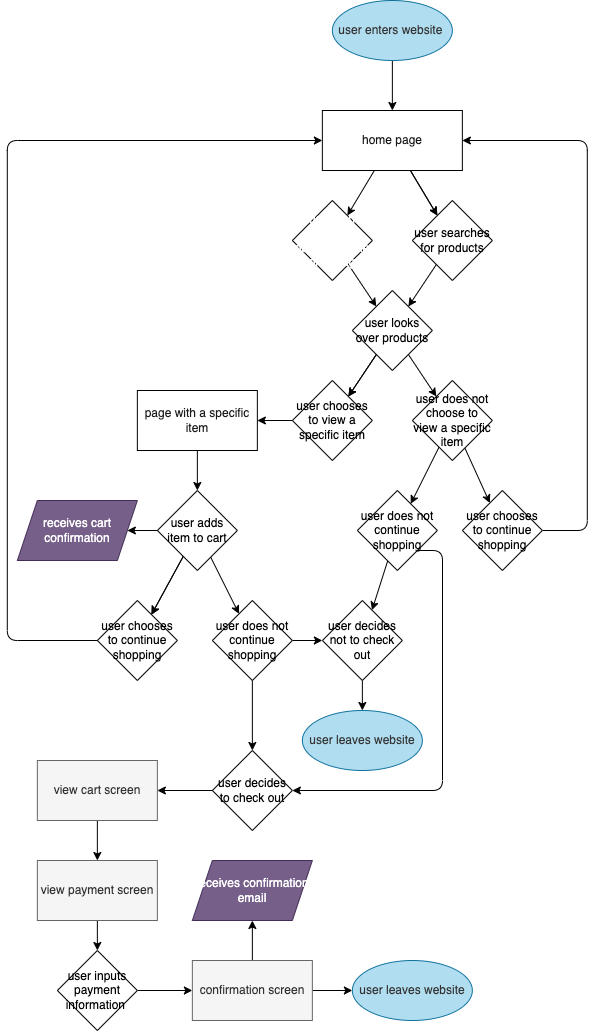

The diagram above was exported from draw.io. Its source (the exported page's mxGraphModel, read from the mxfile embedded in the PNG):
<mxGraphModel dx="1168" dy="1110" grid="1" gridSize="10" guides="1" tooltips="1" connect="1" arrows="1" fold="1" page="1" pageScale="1" pageWidth="850" pageHeight="1100" background="none" math="0" shadow="0">
  <root>
    <mxCell id="0" />
    <mxCell id="1" parent="0" />
    <mxCell id="10" value="" style="edgeStyle=none;html=1;fontColor=#1A1A1A;" edge="1" parent="1" source="2" target="9">
      <mxGeometry relative="1" as="geometry" />
    </mxCell>
    <mxCell id="11" value="" style="edgeStyle=none;html=1;fontColor=#1A1A1A;" edge="1" parent="1" source="2" target="9">
      <mxGeometry relative="1" as="geometry" />
    </mxCell>
    <mxCell id="13" value="" style="edgeStyle=none;html=1;fontColor=#1A1A1A;" edge="1" parent="1" source="2" target="12">
      <mxGeometry relative="1" as="geometry" />
    </mxCell>
    <mxCell id="2" value="&lt;font color=&quot;#1a1a1a&quot;&gt;home page&lt;/font&gt;" style="rounded=0;whiteSpace=wrap;html=1;fillColor=#FFFFFF;" vertex="1" parent="1">
      <mxGeometry x="449.86" y="150" width="140" height="60" as="geometry" />
    </mxCell>
    <mxCell id="4" value="" style="edgeStyle=none;html=1;fontColor=#1A1A1A;" edge="1" parent="1" source="3" target="2">
      <mxGeometry relative="1" as="geometry" />
    </mxCell>
    <mxCell id="3" value="&lt;font color=&quot;#333333&quot;&gt;user enters website&amp;nbsp;&lt;/font&gt;" style="ellipse;whiteSpace=wrap;html=1;fillColor=#b1ddf0;strokeColor=#10739e;" vertex="1" parent="1">
      <mxGeometry x="459.86" y="40" width="120" height="60" as="geometry" />
    </mxCell>
    <mxCell id="16" value="" style="edgeStyle=none;html=1;fontColor=#FFFFFF;" edge="1" parent="1" source="9" target="14">
      <mxGeometry relative="1" as="geometry" />
    </mxCell>
    <mxCell id="9" value="user searches for products" style="rhombus;whiteSpace=wrap;html=1;rounded=0;" vertex="1" parent="1">
      <mxGeometry x="539.86" y="240" width="80" height="80" as="geometry" />
    </mxCell>
    <mxCell id="15" value="" style="edgeStyle=none;html=1;fontColor=#FFFFFF;" edge="1" parent="1" source="12" target="14">
      <mxGeometry relative="1" as="geometry" />
    </mxCell>
    <mxCell id="12" value="&lt;span style=&quot;font-family: &amp;#34;helvetica&amp;#34; ; font-size: 12px ; font-style: normal ; font-weight: 400 ; letter-spacing: normal ; text-align: center ; text-indent: 0px ; text-transform: none ; word-spacing: 0px ; display: inline ; float: none&quot;&gt;&lt;font color=&quot;#ffffff&quot;&gt;user can explore objects on the home page&lt;/font&gt;&lt;/span&gt;" style="rhombus;whiteSpace=wrap;html=1;rounded=0;" vertex="1" parent="1">
      <mxGeometry x="419.86" y="240" width="80" height="80" as="geometry" />
    </mxCell>
    <mxCell id="18" value="" style="edgeStyle=none;html=1;fontColor=#FFFFFF;" edge="1" parent="1" source="14" target="17">
      <mxGeometry relative="1" as="geometry" />
    </mxCell>
    <mxCell id="19" value="" style="edgeStyle=none;html=1;fontColor=#FFFFFF;" edge="1" parent="1" source="14" target="17">
      <mxGeometry relative="1" as="geometry" />
    </mxCell>
    <mxCell id="21" value="" style="edgeStyle=none;html=1;fontColor=#FFFFFF;" edge="1" parent="1" source="14" target="20">
      <mxGeometry relative="1" as="geometry" />
    </mxCell>
    <mxCell id="14" value="user looks over products" style="rhombus;whiteSpace=wrap;html=1;rounded=0;direction=north;" vertex="1" parent="1">
      <mxGeometry x="479.86" y="330" width="80" height="80" as="geometry" />
    </mxCell>
    <mxCell id="23" value="" style="edgeStyle=none;html=1;fontColor=#FFFFFF;" edge="1" parent="1" source="17" target="22">
      <mxGeometry relative="1" as="geometry" />
    </mxCell>
    <mxCell id="17" value="user chooses to view a specific item" style="rhombus;whiteSpace=wrap;html=1;rounded=0;" vertex="1" parent="1">
      <mxGeometry x="419.86" y="420" width="80" height="80" as="geometry" />
    </mxCell>
    <mxCell id="39" value="" style="edgeStyle=none;html=1;fontColor=#FFFFFF;" edge="1" parent="1" source="20" target="38">
      <mxGeometry relative="1" as="geometry" />
    </mxCell>
    <mxCell id="42" value="" style="edgeStyle=none;html=1;fontColor=#FFFFFF;" edge="1" parent="1" source="20" target="36">
      <mxGeometry relative="1" as="geometry" />
    </mxCell>
    <mxCell id="20" value="user does not choose to view a specific item" style="rhombus;whiteSpace=wrap;html=1;rounded=0;" vertex="1" parent="1">
      <mxGeometry x="539.86" y="420" width="80" height="80" as="geometry" />
    </mxCell>
    <mxCell id="25" value="" style="edgeStyle=none;html=1;fontColor=#1A1A1A;" edge="1" parent="1" source="22" target="24">
      <mxGeometry relative="1" as="geometry" />
    </mxCell>
    <mxCell id="22" value="&lt;font color=&quot;#1a1a1a&quot;&gt;page with a specific item&lt;/font&gt;" style="whiteSpace=wrap;html=1;rounded=0;fillColor=#FFFFFF;" vertex="1" parent="1">
      <mxGeometry x="264.86" y="430" width="120" height="60" as="geometry" />
    </mxCell>
    <mxCell id="30" value="" style="edgeStyle=none;html=1;fontColor=#1A1A1A;" edge="1" parent="1" source="24" target="29">
      <mxGeometry relative="1" as="geometry" />
    </mxCell>
    <mxCell id="32" value="" style="edgeStyle=none;html=1;fontColor=#FFFFFF;" edge="1" parent="1" source="24" target="31">
      <mxGeometry relative="1" as="geometry" />
    </mxCell>
    <mxCell id="33" value="" style="edgeStyle=none;html=1;fontColor=#FFFFFF;" edge="1" parent="1" source="24" target="31">
      <mxGeometry relative="1" as="geometry" />
    </mxCell>
    <mxCell id="35" value="" style="edgeStyle=none;html=1;fontColor=#FFFFFF;" edge="1" parent="1" source="24" target="34">
      <mxGeometry relative="1" as="geometry" />
    </mxCell>
    <mxCell id="24" value="user adds item to cart" style="rhombus;whiteSpace=wrap;html=1;rounded=0;" vertex="1" parent="1">
      <mxGeometry x="284.86" y="530" width="80" height="80" as="geometry" />
    </mxCell>
    <mxCell id="26" value="" style="edgeStyle=segmentEdgeStyle;endArrow=classic;html=1;fontColor=#1A1A1A;entryX=1;entryY=0.5;entryDx=0;entryDy=0;exitX=1;exitY=0.5;exitDx=0;exitDy=0;" edge="1" parent="1" source="36" target="2">
      <mxGeometry width="50" height="50" relative="1" as="geometry">
        <mxPoint x="619.86" y="460" as="sourcePoint" />
        <mxPoint x="669.86" y="170" as="targetPoint" />
        <Array as="points">
          <mxPoint x="714.86" y="570" />
          <mxPoint x="714.86" y="180" />
        </Array>
      </mxGeometry>
    </mxCell>
    <mxCell id="29" value="receives cart confirmation" style="shape=parallelogram;perimeter=parallelogramPerimeter;whiteSpace=wrap;html=1;fixedSize=1;rounded=0;fillColor=#76608a;fontColor=#ffffff;strokeColor=#432D57;" vertex="1" parent="1">
      <mxGeometry x="144.86" y="540" width="120" height="60" as="geometry" />
    </mxCell>
    <mxCell id="31" value="user chooses to continue shopping" style="rhombus;whiteSpace=wrap;html=1;rounded=0;" vertex="1" parent="1">
      <mxGeometry x="224.86" y="640" width="80" height="80" as="geometry" />
    </mxCell>
    <mxCell id="46" value="" style="edgeStyle=none;html=1;fontColor=#FFFFFF;" edge="1" parent="1" source="34" target="45">
      <mxGeometry relative="1" as="geometry" />
    </mxCell>
    <mxCell id="51" value="" style="edgeStyle=none;html=1;fontColor=#333333;" edge="1" parent="1" source="34" target="50">
      <mxGeometry relative="1" as="geometry" />
    </mxCell>
    <mxCell id="34" value="user does not continue shopping" style="rhombus;whiteSpace=wrap;html=1;rounded=0;" vertex="1" parent="1">
      <mxGeometry x="339.86" y="640" width="80" height="80" as="geometry" />
    </mxCell>
    <mxCell id="36" value="user chooses to continue shopping" style="rhombus;whiteSpace=wrap;html=1;rounded=0;" vertex="1" parent="1">
      <mxGeometry x="589.86" y="530" width="80" height="80" as="geometry" />
    </mxCell>
    <mxCell id="47" value="" style="edgeStyle=none;html=1;fontColor=#FFFFFF;" edge="1" parent="1" source="38" target="45">
      <mxGeometry relative="1" as="geometry" />
    </mxCell>
    <mxCell id="38" value="user does not continue shopping" style="rhombus;whiteSpace=wrap;html=1;rounded=0;" vertex="1" parent="1">
      <mxGeometry x="484.86" y="530" width="80" height="80" as="geometry" />
    </mxCell>
    <mxCell id="44" value="" style="edgeStyle=segmentEdgeStyle;endArrow=classic;html=1;fontColor=#1A1A1A;exitX=0;exitY=0.5;exitDx=0;exitDy=0;entryX=0;entryY=0.5;entryDx=0;entryDy=0;" edge="1" parent="1" source="31" target="2">
      <mxGeometry width="50" height="50" relative="1" as="geometry">
        <mxPoint x="174.86" y="690" as="sourcePoint" />
        <mxPoint x="354.86" y="190" as="targetPoint" />
        <Array as="points">
          <mxPoint x="134.86" y="680" />
          <mxPoint x="134.86" y="180" />
        </Array>
      </mxGeometry>
    </mxCell>
    <mxCell id="49" value="" style="edgeStyle=none;html=1;fontColor=#FFFFFF;" edge="1" parent="1" source="45" target="48">
      <mxGeometry relative="1" as="geometry" />
    </mxCell>
    <mxCell id="45" value="user decides not to check out" style="rhombus;whiteSpace=wrap;html=1;rounded=0;" vertex="1" parent="1">
      <mxGeometry x="449.86" y="640" width="80" height="80" as="geometry" />
    </mxCell>
    <mxCell id="48" value="&lt;font color=&quot;#333333&quot;&gt;user leaves website&lt;/font&gt;" style="ellipse;whiteSpace=wrap;html=1;rounded=0;fillColor=#b1ddf0;strokeColor=#10739e;" vertex="1" parent="1">
      <mxGeometry x="429.86" y="750" width="120" height="60" as="geometry" />
    </mxCell>
    <mxCell id="56" value="" style="edgeStyle=none;html=1;fontColor=#333333;" edge="1" parent="1" source="50" target="55">
      <mxGeometry relative="1" as="geometry" />
    </mxCell>
    <mxCell id="50" value="user decides to check out" style="rhombus;whiteSpace=wrap;html=1;rounded=0;" vertex="1" parent="1">
      <mxGeometry x="339.86" y="790" width="80" height="80" as="geometry" />
    </mxCell>
    <mxCell id="54" value="" style="edgeStyle=segmentEdgeStyle;endArrow=classic;html=1;fontColor=#333333;exitX=1;exitY=1;exitDx=0;exitDy=0;entryX=1;entryY=0.5;entryDx=0;entryDy=0;" edge="1" parent="1" source="38" target="50">
      <mxGeometry width="50" height="50" relative="1" as="geometry">
        <mxPoint x="569.8" y="704.97" as="sourcePoint" />
        <mxPoint x="619.8" y="654.97" as="targetPoint" />
        <Array as="points">
          <mxPoint x="570" y="590" />
          <mxPoint x="570" y="830" />
        </Array>
      </mxGeometry>
    </mxCell>
    <mxCell id="58" value="" style="edgeStyle=none;html=1;fontColor=#333333;" edge="1" parent="1" source="55" target="57">
      <mxGeometry relative="1" as="geometry" />
    </mxCell>
    <mxCell id="55" value="view cart screen" style="whiteSpace=wrap;html=1;rounded=0;fillColor=#f5f5f5;fontColor=#333333;strokeColor=#666666;" vertex="1" parent="1">
      <mxGeometry x="164.86" y="800" width="120" height="60" as="geometry" />
    </mxCell>
    <mxCell id="60" value="" style="edgeStyle=none;html=1;fontColor=#333333;" edge="1" parent="1" source="57" target="59">
      <mxGeometry relative="1" as="geometry" />
    </mxCell>
    <mxCell id="57" value="view payment screen" style="whiteSpace=wrap;html=1;rounded=0;fillColor=#f5f5f5;fontColor=#333333;strokeColor=#666666;" vertex="1" parent="1">
      <mxGeometry x="164.86" y="900" width="120" height="60" as="geometry" />
    </mxCell>
    <mxCell id="62" value="" style="edgeStyle=none;html=1;fontColor=#333333;" edge="1" parent="1" source="59" target="61">
      <mxGeometry relative="1" as="geometry" />
    </mxCell>
    <mxCell id="59" value="user inputs payment information&amp;nbsp;" style="rhombus;whiteSpace=wrap;html=1;rounded=0;" vertex="1" parent="1">
      <mxGeometry x="184.86" y="990" width="80" height="80" as="geometry" />
    </mxCell>
    <mxCell id="65" value="" style="edgeStyle=none;html=1;fontColor=#333333;" edge="1" parent="1" source="61" target="63">
      <mxGeometry relative="1" as="geometry" />
    </mxCell>
    <mxCell id="67" value="" style="edgeStyle=none;html=1;fontColor=#333333;" edge="1" parent="1" source="61" target="66">
      <mxGeometry relative="1" as="geometry" />
    </mxCell>
    <mxCell id="61" value="confirmation screen" style="whiteSpace=wrap;html=1;rounded=0;fillColor=#f5f5f5;fontColor=#333333;strokeColor=#666666;" vertex="1" parent="1">
      <mxGeometry x="319.86" y="1000" width="120" height="60" as="geometry" />
    </mxCell>
    <mxCell id="63" value="receives confirmation email" style="shape=parallelogram;perimeter=parallelogramPerimeter;whiteSpace=wrap;html=1;fixedSize=1;rounded=0;fillColor=#76608a;strokeColor=#432D57;fontColor=#ffffff;" vertex="1" parent="1">
      <mxGeometry x="319.86" y="900" width="120" height="60" as="geometry" />
    </mxCell>
    <mxCell id="66" value="&lt;font color=&quot;#333333&quot;&gt;user leaves website&lt;/font&gt;" style="ellipse;whiteSpace=wrap;html=1;rounded=0;fillColor=#b1ddf0;strokeColor=#10739e;" vertex="1" parent="1">
      <mxGeometry x="479.86" y="1000" width="120" height="60" as="geometry" />
    </mxCell>
  </root>
</mxGraphModel>